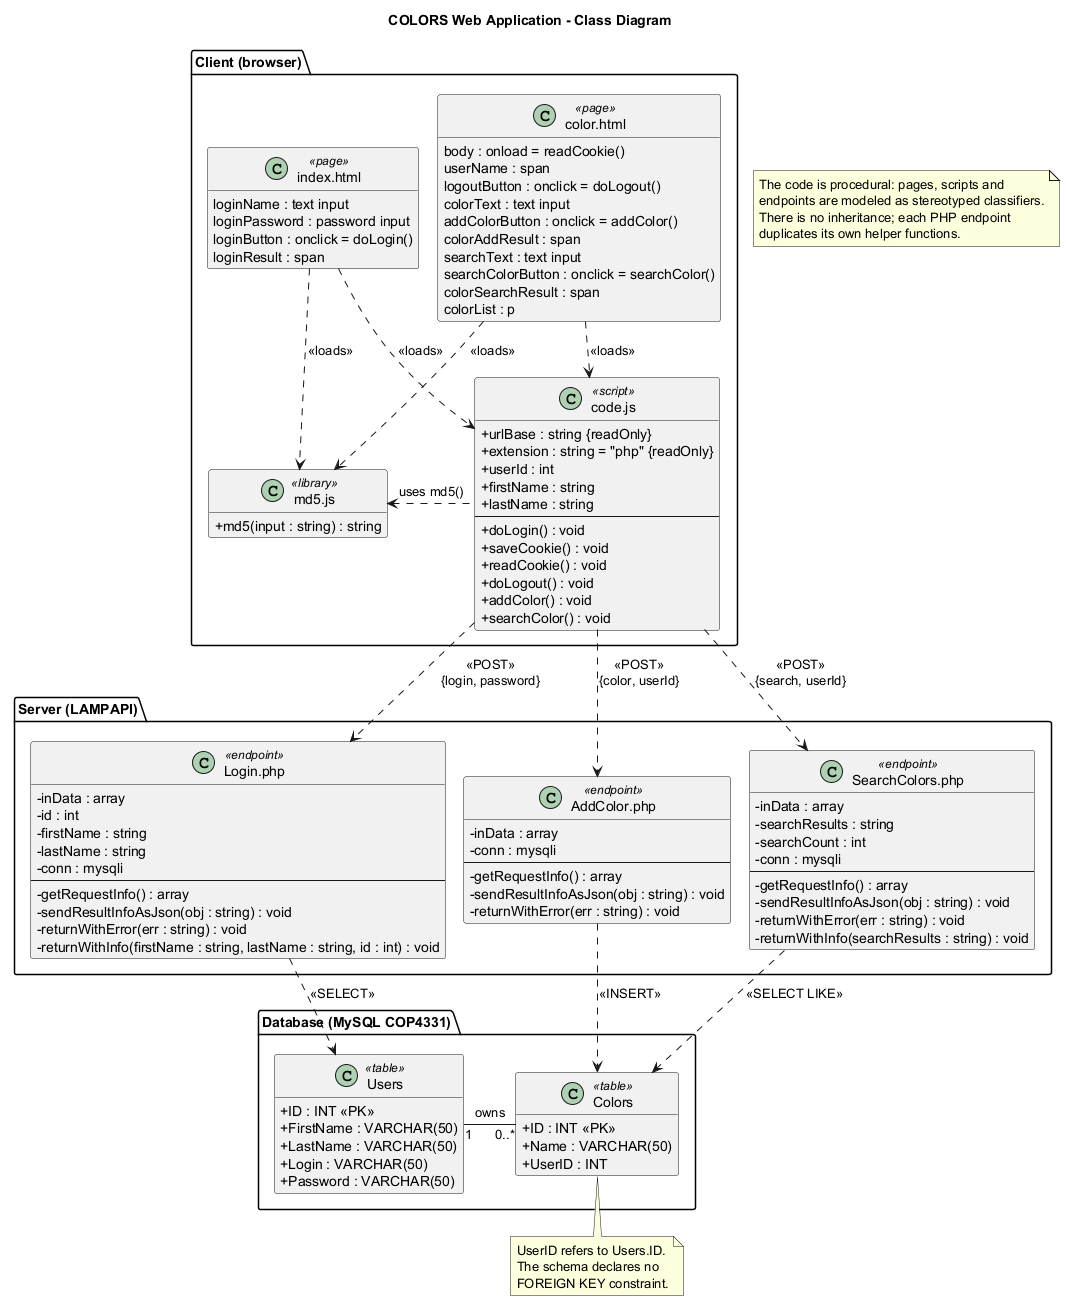

The diagram above was rendered by PlantUML. Its source (embedded in the PNG):
@startuml class
!pragma layout smetana
title COLORS Web Application - Class Diagram

skinparam classAttributeIconSize 0
hide empty members

package "Client (browser)" {
  class "index.html" as IndexPage <<page>> {
    loginName : text input
    loginPassword : password input
    {field} loginButton : onclick = doLogin()
    loginResult : span
  }

  class "color.html" as ColorPage <<page>> {
    {field} body : onload = readCookie()
    userName : span
    {field} logoutButton : onclick = doLogout()
    colorText : text input
    {field} addColorButton : onclick = addColor()
    colorAddResult : span
    searchText : text input
    {field} searchColorButton : onclick = searchColor()
    colorSearchResult : span
    colorList : p
  }

  class "code.js" as CodeJs <<script>> {
    + urlBase : string {readOnly}
    + extension : string = "php" {readOnly}
    + userId : int
    + firstName : string
    + lastName : string
    --
    + doLogin() : void
    + saveCookie() : void
    + readCookie() : void
    + doLogout() : void
    + addColor() : void
    + searchColor() : void
  }

  class "md5.js" as Md5Js <<library>> {
    + md5(input : string) : string
  }
}

package "Server (LAMPAPI)" {
  class "Login.php" as LoginPhp <<endpoint>> {
    - inData : array
    - id : int
    - firstName : string
    - lastName : string
    - conn : mysqli
    --
    - getRequestInfo() : array
    - sendResultInfoAsJson(obj : string) : void
    - returnWithError(err : string) : void
    - returnWithInfo(firstName : string, lastName : string, id : int) : void
  }

  class "AddColor.php" as AddColorPhp <<endpoint>> {
    - inData : array
    - conn : mysqli
    --
    - getRequestInfo() : array
    - sendResultInfoAsJson(obj : string) : void
    - returnWithError(err : string) : void
  }

  class "SearchColors.php" as SearchColorsPhp <<endpoint>> {
    - inData : array
    - searchResults : string
    - searchCount : int
    - conn : mysqli
    --
    - getRequestInfo() : array
    - sendResultInfoAsJson(obj : string) : void
    - returnWithError(err : string) : void
    - returnWithInfo(searchResults : string) : void
  }
}

package "Database (MySQL COP4331)" {
  class Users <<table>> {
    + ID : INT <<PK>>
    {field} + FirstName : VARCHAR(50)
    {field} + LastName : VARCHAR(50)
    {field} + Login : VARCHAR(50)
    {field} + Password : VARCHAR(50)
  }

  class Colors <<table>> {
    + ID : INT <<PK>>
    {field} + Name : VARCHAR(50)
    + UserID : INT
  }
}

IndexPage -[hidden]right- ColorPage
LoginPhp -[hidden]right- AddColorPhp
AddColorPhp -[hidden]right- SearchColorsPhp

IndexPage ..> CodeJs : <<loads>>
ColorPage ..> CodeJs : <<loads>>
IndexPage ..> Md5Js : <<loads>>
ColorPage ..> Md5Js : <<loads>>
CodeJs .left.> Md5Js : uses md5()

CodeJs ..> LoginPhp : <<POST>>\n{login, password}
CodeJs ..> AddColorPhp : <<POST>>\n{color, userId}
CodeJs ..> SearchColorsPhp : <<POST>>\n{search, userId}

LoginPhp ..> Users : <<SELECT>>
AddColorPhp ..> Colors : <<INSERT>>
SearchColorsPhp ..> Colors : <<SELECT LIKE>>

Users "1" -right- "0..*" Colors : owns >

note bottom of Colors
  UserID refers to Users.ID.
  The schema declares no
  FOREIGN KEY constraint.
end note

note "The code is procedural: pages, scripts and\nendpoints are modeled as stereotyped classifiers.\nThere is no inheritance; each PHP endpoint\nduplicates its own helper functions." as N1
@enduml